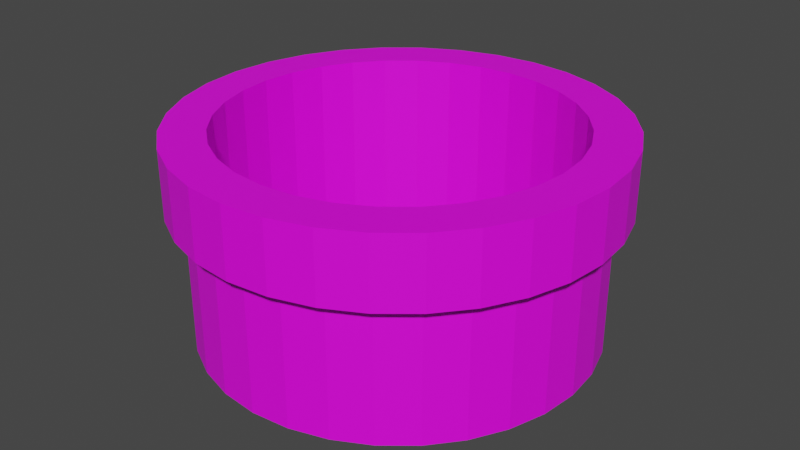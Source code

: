# Source: pipe_2.blend  (saved by Blender 2.92.15; exported with 4.5.12 LTS)
import bpy
from mathutils import Matrix  # noqa: F401  (used for matrix-valued properties, if any)

bpy.ops.wm.read_factory_settings(use_empty=True)
scene = bpy.context.scene
scene.name = 'Scene'

# ---- collections
col_collection = bpy.data.collections.new('Collection'); scene.collection.children.link(col_collection)

# ---- images (referenced by path relative to the original .blend; pixels are not part of the script)
import os
ASSET_DIR = os.environ.get("B2B_ASSET_DIR", "")  # directory of the original .blend (textures are referenced by path, not embedded)
HERE = os.path.dirname(os.path.abspath(__file__))  # packed textures are extracted next to this script under _unpacked/

def load_image(name, relpath, width, height, colorspace="sRGB"):
    """Load a texture the original file referenced (path relative to the .blend, or extracted next to this script)."""
    p = next((c for c in (os.path.join(HERE, relpath), os.path.join(ASSET_DIR, relpath)) if relpath and os.path.exists(c)), "")
    if p:
        img = bpy.data.images.load(p, check_existing=True)
        img.name = name
    else:  # same state as the original file: an image datablock whose file is absent (Cycles renders it pink)
        img = bpy.data.images.new(name, width, height)
        img.source = "FILE"
        img.filepath = "//" + (relpath or name)
    img.colorspace_settings.name = colorspace
    return img
img_base_pipe_material_base_color = load_image('Base Pipe Material Base Color', 'base_pipe_color.png', 1024, 1024, 'sRGB')
img_top_pipe_material_base_color = load_image('Top Pipe Material Base Color', 'top_pipe_color.png', 1024, 1024, 'sRGB')
img_hole_pipe_material_base_color = load_image('Hole Pipe Material Base Color', 'hole_pipe_color.png', 1024, 1024, 'sRGB')

# ---- materials (node trees are filled in below, after node groups)
mat_base_pipe_material = bpy.data.materials.new('Base Pipe Material')
mat_base_pipe_material.use_transparent_shadow = False
mat_top_pipe_material = bpy.data.materials.new('Top Pipe Material')
mat_top_pipe_material.use_transparent_shadow = False
mat_hole_pipe_material = bpy.data.materials.new('Hole Pipe Material')
mat_hole_pipe_material.use_transparent_shadow = False

# ---- material node trees
mat_base_pipe_material.use_nodes = True; mat_base_pipe_material.node_tree.nodes.clear()
_N = mat_base_pipe_material.node_tree.nodes; _L = mat_base_pipe_material.node_tree.links
n0 = _N.new('ShaderNodeBsdfPrincipled'); n0.name = 'Principled BSDF'; n0.location = (10, 300)
n0.distribution = 'GGX'
n0.subsurface_method = 'BURLEY'
n0.inputs[3].default_value = 1.45
n0.inputs[27].default_value = (0.0, 0.0, 0.0, 1.0)
n0.inputs[28].default_value = 1.0
n1 = _N.new('ShaderNodeOutputMaterial'); n1.name = 'Material Output'; n1.location = (300, 300)
n2 = _N.new('ShaderNodeTexImage'); n2.name = 'Image Texture'; n2.location = (-280, 275)
n2.image = img_base_pipe_material_base_color
_L.new(n0.outputs[0], n1.inputs[0])
_L.new(n2.outputs[0], n0.inputs[0])
n1.is_active_output = True
mat_top_pipe_material.use_nodes = True; mat_top_pipe_material.node_tree.nodes.clear()
_N = mat_top_pipe_material.node_tree.nodes; _L = mat_top_pipe_material.node_tree.links
n0 = _N.new('ShaderNodeBsdfPrincipled'); n0.name = 'Principled BSDF'; n0.location = (10, 300)
n0.distribution = 'GGX'
n0.subsurface_method = 'BURLEY'
n0.inputs[3].default_value = 1.45
n0.inputs[27].default_value = (0.0, 0.0, 0.0, 1.0)
n0.inputs[28].default_value = 1.0
n1 = _N.new('ShaderNodeOutputMaterial'); n1.name = 'Material Output'; n1.location = (300, 300)
n2 = _N.new('ShaderNodeTexImage'); n2.name = 'Image Texture'; n2.location = (-280, 275)
n2.image = img_top_pipe_material_base_color
_L.new(n0.outputs[0], n1.inputs[0])
_L.new(n2.outputs[0], n0.inputs[0])
n1.is_active_output = True
mat_hole_pipe_material.use_nodes = True; mat_hole_pipe_material.node_tree.nodes.clear()
_N = mat_hole_pipe_material.node_tree.nodes; _L = mat_hole_pipe_material.node_tree.links
n0 = _N.new('ShaderNodeBsdfPrincipled'); n0.name = 'Principled BSDF'; n0.location = (10, 300)
n0.distribution = 'GGX'
n0.subsurface_method = 'BURLEY'
n0.inputs[3].default_value = 1.45
n0.inputs[27].default_value = (0.0, 0.0, 0.0, 1.0)
n0.inputs[28].default_value = 1.0
n1 = _N.new('ShaderNodeOutputMaterial'); n1.name = 'Material Output'; n1.location = (300, 300)
n2 = _N.new('ShaderNodeTexImage'); n2.name = 'Image Texture'; n2.location = (-280, 275)
n2.image = img_hole_pipe_material_base_color
_L.new(n0.outputs[0], n1.inputs[0])
_L.new(n2.outputs[0], n0.inputs[0])
n1.is_active_output = True

# ---- world
world_world = bpy.data.worlds.new('World'); scene.world = world_world
world_world.use_nodes = True; world_world.node_tree.nodes.clear()
_N = world_world.node_tree.nodes; _L = world_world.node_tree.links
n0 = _N.new('ShaderNodeOutputWorld'); n0.name = 'World Output'; n0.location = (300, 300)
n1 = _N.new('ShaderNodeBackground'); n1.name = 'Background'; n1.location = (10, 300)
n1.inputs[0].default_value = (0.05088, 0.05088, 0.05088, 1.0)
_L.new(n1.outputs[0], n0.inputs[0])
n0.is_active_output = True
world_world.color = (0.05088, 0.05088, 0.05088)
world_world.use_sun_shadow = False
world_world.sun_shadow_jitter_overblur = 0.0

# ---- meshes
me_base_pipe = bpy.data.meshes.new('Base Pipe')
me_base_pipe.from_pydata([(0.0, 1.0, 0.0), (0.0, 1.0, 1.0), (0.1951, 0.9808, 0.0), (0.1951, 0.9808, 1.0), (0.3827, 0.9239, 0.0), (0.3827, 0.9239, 1.0), (0.5556, 0.8315, 0.0), (0.5556, 0.8315, 1.0), (0.7071, 0.7071, 0.0), (0.7071, 0.7071, 1.0), (0.8315, 0.5556, 0.0), (0.8315, 0.5556, 1.0), (0.9239, 0.3827, 0.0), (0.9239, 0.3827, 1.0), (0.9808, 0.1951, 0.0), (0.9808, 0.1951, 1.0), (1.0, 7.55e-08, 0.0), (1.0, 7.55e-08, 1.0), (0.9808, -0.1951, 0.0), (0.9808, -0.1951, 1.0), (0.9239, -0.3827, 0.0), (0.9239, -0.3827, 1.0), (0.8315, -0.5556, 0.0), (0.8315, -0.5556, 1.0), (0.7071, -0.7071, 0.0), (0.7071, -0.7071, 1.0), (0.5556, -0.8315, 0.0), (0.5556, -0.8315, 1.0), (0.3827, -0.9239, 0.0), (0.3827, -0.9239, 1.0), (0.1951, -0.9808, 0.0), (0.1951, -0.9808, 1.0), (-3.258e-07, -1.0, 0.0), (-3.258e-07, -1.0, 1.0), (-0.1951, -0.9808, 0.0), (-0.1951, -0.9808, 1.0), (-0.3827, -0.9239, 0.0), (-0.3827, -0.9239, 1.0), (-0.5556, -0.8315, 0.0), (-0.5556, -0.8315, 1.0), (-0.7071, -0.7071, 0.0), (-0.7071, -0.7071, 1.0), (-0.8315, -0.5556, 0.0), (-0.8315, -0.5556, 1.0), (-0.9239, -0.3827, 0.0), (-0.9239, -0.3827, 1.0), (-0.9808, -0.1951, 0.0), (-0.9808, -0.1951, 1.0), (-1.0, 9.656e-07, 0.0), (-1.0, 9.656e-07, 1.0), (-0.9808, 0.1951, 0.0), (-0.9808, 0.1951, 1.0), (-0.9239, 0.3827, 0.0), (-0.9239, 0.3827, 1.0), (-0.8315, 0.5556, 0.0), (-0.8315, 0.5556, 1.0), (-0.7071, 0.7071, 0.0), (-0.7071, 0.7071, 1.0), (-0.5556, 0.8315, 0.0), (-0.5556, 0.8315, 1.0), (-0.3827, 0.9239, 0.0), (-0.3827, 0.9239, 1.0), (-0.1951, 0.9808, 0.0), (-0.1951, 0.9808, 1.0), (0.0, 1.087, 1.0), (0.0, 1.087, 1.5), (0.2121, 1.066, 1.0), (0.2121, 1.066, 1.5), (0.416, 1.004, 1.0), (0.416, 1.004, 1.5), (0.6039, 0.9038, 1.0), (0.6039, 0.9038, 1.5), (0.7686, 0.7686, 1.0), (0.7686, 0.7686, 1.5), (0.9038, 0.6039, 1.0), (0.9038, 0.6039, 1.5), (1.004, 0.416, 1.0), (1.004, 0.416, 1.5), (1.066, 0.2121, 1.0), (1.066, 0.2121, 1.5), (1.087, 8.206e-08, 1.0), (1.087, 8.206e-08, 1.5), (1.066, -0.2121, 1.0), (1.066, -0.2121, 1.5), (1.004, -0.416, 1.0), (1.004, -0.416, 1.5), (0.9038, -0.6039, 1.0), (0.9038, -0.6039, 1.5), (0.7686, -0.7686, 1.0), (0.7686, -0.7686, 1.5), (0.6039, -0.9038, 1.0), (0.6039, -0.9038, 1.5), (0.416, -1.004, 1.0), (0.416, -1.004, 1.5), (0.2121, -1.066, 1.0), (0.2121, -1.066, 1.5), (-3.542e-07, -1.087, 1.0), (-3.542e-07, -1.087, 1.5), (-0.2121, -1.066, 1.0), (-0.2121, -1.066, 1.5), (-0.416, -1.004, 1.0), (-0.416, -1.004, 1.5), (-0.6039, -0.9038, 1.0), (-0.6039, -0.9038, 1.5), (-0.7686, -0.7686, 1.0), (-0.7686, -0.7686, 1.5), (-0.9038, -0.6039, 1.0), (-0.9038, -0.6039, 1.5), (-1.004, -0.416, 1.0), (-1.004, -0.416, 1.5), (-1.066, -0.2121, 1.0), (-1.066, -0.2121, 1.5), (-1.087, 1.05e-06, 1.0), (-1.087, 1.05e-06, 1.5), (-1.066, 0.2121, 1.0), (-1.066, 0.2121, 1.5), (-1.004, 0.416, 1.0), (-1.004, 0.416, 1.5), (-0.9038, 0.6039, 1.0), (-0.9038, 0.6039, 1.5), (-0.7686, 0.7686, 1.0), (-0.7686, 0.7686, 1.5), (-0.6039, 0.9038, 1.0), (-0.6039, 0.9038, 1.5), (-0.416, 1.004, 1.0), (-0.416, 1.004, 1.5), (-0.2121, 1.066, 1.0), (-0.2121, 1.066, 1.5), (0.4831, -0.723, 0.0), (0.4831, -0.723, 1.0), (0.4831, -0.723, 1.0), (0.4831, -0.723, 1.5), (0.0, 0.8696, 0.0), (0.3328, 0.8034, 0.0), (0.1696, 0.8529, 0.0), (0.6149, 0.6149, 0.0), (0.8034, 0.3328, 0.0), (0.3328, 0.8034, 1.0), (0.723, 0.4831, 0.0), (0.1696, 0.8529, 1.0), (0.6149, 0.6149, 1.0), (0.4831, 0.723, 1.0), (0.723, 0.4831, 1.0), (0.3328, -0.8034, 0.0), (0.3328, -0.8034, 1.0), (0.4831, 0.723, 0.0), (0.3328, -0.8034, 1.0), (0.3328, -0.8034, 1.5), (0.6149, -0.6149, 1.0), (0.6149, -0.6149, 0.0), (0.8034, -0.3328, 0.0), (0.8034, -0.3328, 1.0), (0.8696, 6.565e-08, 0.0), (0.8529, -0.1696, 0.0), (0.8529, -0.1696, 1.0), (0.723, -0.4831, 0.0), (0.723, -0.4831, 1.0), (-0.723, 0.4831, 1.0), (-0.4831, 0.723, 1.0), (-0.6149, 0.6149, 1.0), (-0.1696, 0.8529, 1.0), (0.1696, 0.8529, 1.0), (0.0, 0.8696, 1.0), (-0.8034, -0.3328, 0.0), (-0.6149, -0.6149, 0.0), (-0.3328, 0.8034, 1.0), (-0.723, -0.4831, 0.0), (-0.723, -0.4831, 1.0), (-0.6149, -0.6149, 1.0), (-0.3328, -0.8034, 0.0), (-2.833e-07, -0.8696, 0.0), (-0.1696, -0.8529, 0.0), (-0.3328, -0.8034, 1.0), (-0.1696, -0.8529, 1.0), (-0.4831, -0.723, 0.0), (0.1696, -0.8529, 0.0), (-0.4831, -0.723, 1.0), (0.1696, -0.8529, 1.0), (0.1696, -0.8529, 1.0), (0.1696, -0.8529, 1.5), (-0.8696, 8.397e-07, 0.0), (-0.8034, 0.3328, 0.0), (-0.8529, 0.1696, 0.0), (-0.8529, 0.1696, 1.0), (-0.6149, 0.6149, 0.0), (-0.3328, 0.8034, 0.0), (-0.4831, 0.723, 0.0), (-0.8034, 0.3328, 1.0), (-0.723, 0.4831, 1.0), (-0.4831, 0.723, 1.0), (-0.723, 0.4831, 0.0), (-0.6149, 0.6149, 1.0), (-0.8696, 8.397e-07, 1.0), (-0.8529, 0.1696, 1.0), (-0.8529, -0.1696, 1.0), (-0.723, -0.4831, 1.0), (-0.4831, -0.723, 1.0), (-0.6149, -0.6149, 1.0), (-0.8034, -0.3328, 1.0), (0.8529, 0.1696, 0.0), (-0.1696, -0.8529, 1.0), (-2.833e-07, -0.8696, 1.0), (0.723, -0.4831, 1.0), (0.6149, -0.6149, 1.0), (-2.833e-07, -0.8696, 1.0), (-2.833e-07, -0.8696, 1.5), (0.0, 0.8696, 1.0), (0.8034, 0.3328, 1.0), (0.8696, 6.565e-08, 1.0), (0.8529, 0.1696, 1.0), (-0.8529, -0.1696, 0.0), (0.4831, 0.723, 1.0), (0.723, 0.4831, 1.0), (0.6149, 0.6149, 1.0), (-0.1696, 0.8529, 0.0), (0.8696, 6.565e-08, 1.0), (0.8529, -0.1696, 1.0), (0.8529, 0.1696, 1.0), (0.8034, 0.3328, 1.0), (-0.8034, 0.3328, 1.0), (-0.4831, 0.723, 1.5), (-0.6149, 0.6149, 1.5), (-0.3328, 0.8034, 1.5), (0.0, 0.8696, 1.5), (-0.1696, 0.8529, 1.5), (-0.8529, -0.1696, 1.0), (-0.8696, 8.397e-07, 1.0), (-0.1696, -0.8529, 1.5), (-0.8034, -0.3328, 1.0), (-0.1696, 0.8529, 1.0), (-0.3328, 0.8034, 1.0), (-0.8696, 8.397e-07, 1.5), (-0.8529, -0.1696, 1.5), (-0.3328, -0.8034, 1.0), (0.3328, 0.8034, 1.0), (0.8034, -0.3328, 1.0), (-0.723, -0.4831, 1.5), (-0.6149, -0.6149, 1.5), (-0.8034, -0.3328, 1.5), (-0.3328, -0.8034, 1.5), (0.6149, -0.6149, 1.5), (0.1696, 0.8529, 1.5), (0.723, 0.4831, 1.5), (0.6149, 0.6149, 1.5), (0.8696, 6.565e-08, 1.5), (0.8529, 0.1696, 1.5), (0.8034, 0.3328, 1.5), (-0.4831, -0.723, 1.5), (-0.8529, 0.1696, 1.5), (-0.723, 0.4831, 1.5), (-0.8034, 0.3328, 1.5), (0.3328, 0.8034, 1.5), (0.723, -0.4831, 1.5), (0.8034, -0.3328, 1.5), (0.8529, -0.1696, 1.5), (0.4831, 0.723, 1.5)], [], [(0, 1, 3, 2), (2, 3, 5, 4), (4, 5, 7, 6), (6, 7, 9, 8), (8, 9, 11, 10), (10, 11, 13, 12), (12, 13, 15, 14), (14, 15, 17, 16), (16, 17, 19, 18), (18, 19, 21, 20), (20, 21, 23, 22), (22, 23, 25, 24), (24, 25, 27, 26), (26, 27, 29, 28), (28, 29, 31, 30), (30, 31, 33, 32), (32, 33, 35, 34), (34, 35, 37, 36), (36, 37, 39, 38), (38, 39, 41, 40), (40, 41, 43, 42), (42, 43, 45, 44), (44, 45, 47, 46), (46, 47, 49, 48), (48, 49, 51, 50), (50, 51, 53, 52), (52, 53, 55, 54), (54, 55, 57, 56), (56, 57, 59, 58), (58, 59, 61, 60), (60, 61, 63, 62), (62, 63, 1, 0), (64, 65, 67, 66), (66, 67, 69, 68), (68, 69, 71, 70), (70, 71, 73, 72), (72, 73, 75, 74), (74, 75, 77, 76), (76, 77, 79, 78), (78, 79, 81, 80), (80, 81, 83, 82), (82, 83, 85, 84), (84, 85, 87, 86), (86, 87, 89, 88), (88, 89, 91, 90), (90, 91, 93, 92), (92, 93, 95, 94), (94, 95, 97, 96), (96, 97, 99, 98), (98, 99, 101, 100), (100, 101, 103, 102), (102, 103, 105, 104), (104, 105, 107, 106), (106, 107, 109, 108), (108, 109, 111, 110), (110, 111, 113, 112), (112, 113, 115, 114), (114, 115, 117, 116), (116, 117, 119, 118), (118, 119, 121, 120), (120, 121, 123, 122), (122, 123, 125, 124), (124, 125, 127, 126), (126, 127, 65, 64), (61, 59, 57, 55, 53, 51, 49, 47, 45, 43, 41, 39, 37, 35, 33, 31, 29, 27, 25, 23, 21, 235, 202, 203, 129, 144, 177, 201, 200, 233, 196, 197, 195, 198, 194, 192, 193, 219, 157, 159, 158, 165), (235, 21, 19, 17, 15, 13, 11, 9, 7, 5, 3, 1, 63, 61, 165, 160, 162, 161, 234, 211, 213, 212, 218, 217, 215, 216), (210, 46, 48, 50, 52, 54, 56, 58, 60, 62, 214, 185, 186, 184, 190, 181, 182, 180), (62, 0, 2, 4, 6, 8, 10, 12, 14, 16, 18, 20, 22, 24, 26, 28, 30, 32, 34, 36, 38, 40, 42, 44, 46, 210, 163, 166, 164, 174, 169, 171, 170, 175, 143, 128, 149, 155, 150, 153, 152, 199, 136, 138, 135, 145, 133, 134, 132, 214), (93, 91, 89, 87, 85, 83, 81, 79, 77, 75, 73, 71, 69, 67, 65, 127, 125, 123, 121, 119, 117, 250, 249, 221, 220, 222, 224, 223, 241, 251, 255, 243, 242, 246, 245, 244, 254, 253, 252, 240, 131, 147), (117, 115, 113, 111, 109, 107, 105, 103, 101, 99, 97, 95, 93, 147, 179, 205, 227, 239, 247, 237, 236, 238, 232, 231, 248, 250), (176, 102, 104, 106, 108, 110, 112, 114, 116, 118, 120, 122, 124, 126, 64, 66, 68, 70, 72, 74, 76, 78, 80, 82, 84, 86, 88, 90, 92, 94, 178, 146, 130, 148, 156, 151, 154, 208, 209, 207, 142, 140, 141, 137, 139, 206, 229, 230, 189, 191, 188, 187, 183, 226, 225, 228, 167, 168), (94, 96, 98, 100, 102, 176, 172, 173, 204, 178), (162, 132, 134, 161), (223, 206, 139, 241), (161, 134, 133, 234), (241, 139, 137, 251), (234, 133, 145, 211), (251, 137, 141, 255), (211, 145, 135, 213), (255, 141, 140, 243), (135, 138, 212, 213), (140, 142, 242, 243), (138, 136, 218, 212), (142, 207, 246, 242), (136, 199, 217, 218), (207, 209, 245, 246), (199, 152, 215, 217), (209, 208, 244, 245), (153, 216, 215, 152), (208, 154, 254, 244), (153, 150, 235, 216), (154, 151, 253, 254), (150, 155, 202, 235), (151, 156, 252, 253), (155, 149, 203, 202), (156, 148, 240, 252), (149, 128, 129, 203), (148, 130, 131, 240), (131, 130, 146, 147), (144, 129, 128, 143), (147, 146, 178, 179), (175, 177, 144, 143), (177, 175, 170, 201), (179, 178, 204, 205), (171, 200, 201, 170), (204, 173, 227, 205), (171, 169, 233, 200), (173, 172, 239, 227), (172, 176, 247, 239), (169, 174, 196, 233), (174, 164, 197, 196), (176, 168, 237, 247), (197, 164, 166, 195), (237, 168, 167, 236), (195, 166, 163, 198), (236, 167, 228, 238), (198, 163, 210, 194), (238, 228, 225, 232), (232, 225, 226, 231), (194, 210, 180, 192), (192, 180, 182, 193), (231, 226, 183, 248), (193, 182, 181, 219), (248, 183, 187, 250), (250, 187, 188, 249), (190, 157, 219, 181), (249, 188, 191, 221), (184, 159, 157, 190), (221, 191, 189, 220), (186, 158, 159, 184), (185, 165, 158, 186), (230, 222, 220, 189), (214, 160, 165, 185), (229, 224, 222, 230), (224, 229, 206, 223), (160, 214, 132, 162)])
me_base_pipe.polygons.foreach_set('material_index', [0, 0, 0, 0, 0, 0, 0, 0, 0, 0, 0, 0, 0, 0, 0, 0, 0, 0, 0, 0, 0, 0, 0, 0, 0, 0, 0, 0, 0, 0, 0, 0, 1, 1, 1, 1, 1, 1, 1, 1, 1, 1, 1, 1, 1, 1, 1, 1, 1, 1, 1, 1, 1, 1, 1, 1, 1, 1, 1, 1, 1, 1, 1, 1, 0, 0, 0, 0, 1, 1, 1, 1, 2, 2, 2, 2, 2, 2, 2, 2, 2, 2, 2, 2, 2, 2, 2, 2, 2, 2, 2, 2, 2, 2, 2, 2, 2, 2, 2, 2, 2, 2, 2, 2, 2, 2, 2, 2, 2, 2, 2, 2, 2, 2, 2, 2, 2, 2, 2, 2, 2, 2, 2, 2, 2, 2, 2, 2, 2, 2, 2, 2, 2, 2, 2, 2])
_uv = me_base_pipe.uv_layers.new(name='UVMap')
_uv.uv.foreach_set('vector', [1.0, 0.5, 1.0, 1.0, 0.9688, 1.0, 0.9688, 0.5, 0.9688, 0.5, 0.9688, 1.0, 0.9375, 1.0, 0.9375, 0.5, 0.9375, 0.5, 0.9375, 1.0, 0.9062, 1.0, 0.9062, 0.5, 0.9062, 0.5, 0.9062, 1.0, 0.875, 1.0, 0.875, 0.5, 0.875, 0.5, 0.875, 1.0, 0.8438, 1.0, 0.8438, 0.5, 0.8438, 0.5, 0.8438, 1.0, 0.8125, 1.0, 0.8125, 0.5, 0.8125, 0.5, 0.8125, 1.0, 0.7812, 1.0, 0.7812, 0.5, 0.7812, 0.5, 0.7812, 1.0, 0.75, 1.0, 0.75, 0.5, 0.75, 0.5, 0.75, 1.0, 0.7188, 1.0, 0.7188, 0.5, 0.7188, 0.5, 0.7188, 1.0, 0.6875, 1.0, 0.6875, 0.5, 0.6875, 0.5, 0.6875, 1.0, 0.6562, 1.0, 0.6562, 0.5, 0.6562, 0.5, 0.6562, 1.0, 0.625, 1.0, 0.625, 0.5, 0.625, 0.5, 0.625, 1.0, 0.5938, 1.0, 0.5938, 0.5, 0.5938, 0.5, 0.5938, 1.0, 0.5625, 1.0, 0.5625, 0.5, 0.5625, 0.5, 0.5625, 1.0, 0.5312, 1.0, 0.5312, 0.5, 0.5312, 0.5, 0.5312, 1.0, 0.5, 1.0, 0.5, 0.5, 0.5, 0.5, 0.5, 1.0, 0.4688, 1.0, 0.4688, 0.5, 0.4688, 0.5, 0.4688, 1.0, 0.4375, 1.0, 0.4375, 0.5, 0.4375, 0.5, 0.4375, 1.0, 0.4062, 1.0, 0.4062, 0.5, 0.4062, 0.5, 0.4062, 1.0, 0.375, 1.0, 0.375, 0.5, 0.375, 0.5, 0.375, 1.0, 0.3438, 1.0, 0.3438, 0.5, 0.3438, 0.5, 0.3438, 1.0, 0.3125, 1.0, 0.3125, 0.5, 0.3125, 0.5, 0.3125, 1.0, 0.2812, 1.0, 0.2812, 0.5, 0.2812, 0.5, 0.2812, 1.0, 0.25, 1.0, 0.25, 0.5, 0.25, 0.5, 0.25, 1.0, 0.2188, 1.0, 0.2188, 0.5, 0.2188, 0.5, 0.2188, 1.0, 0.1875, 1.0, 0.1875, 0.5, 0.1875, 0.5, 0.1875, 1.0, 0.1562, 1.0, 0.1562, 0.5, 0.1562, 0.5, 0.1562, 1.0, 0.125, 1.0, 0.125, 0.5, 0.125, 0.5, 0.125, 1.0, 0.09375, 1.0, 0.09375, 0.5, 0.09375, 0.5, 0.09375, 1.0, 0.0625, 1.0, 0.0625, 0.5, 0.0625, 0.5, 0.0625, 1.0, 0.03125, 1.0, 0.03125, 0.5, 0.03125, 0.5, 0.03125, 1.0, 0.0, 1.0, 0.0, 0.5, 1.0, 0.5, 1.0, 1.0, 0.9688, 1.0, 0.9688, 0.5, 0.9688, 0.5, 0.9688, 1.0, 0.9375, 1.0, 0.9375, 0.5, 0.9375, 0.5, 0.9375, 1.0, 0.9062, 1.0, 0.9062, 0.5, 0.9062, 0.5, 0.9062, 1.0, 0.875, 1.0, 0.875, 0.5, 0.875, 0.5, 0.875, 1.0, 0.8438, 1.0, 0.8438, 0.5, 0.8438, 0.5, 0.8438, 1.0, 0.8125, 1.0, 0.8125, 0.5, 0.8125, 0.5, 0.8125, 1.0, 0.7812, 1.0, 0.7812, 0.5, 0.7812, 0.5, 0.7812, 1.0, 0.75, 1.0, 0.75, 0.5, 0.75, 0.5, 0.75, 1.0, 0.7188, 1.0, 0.7188, 0.5, 0.7188, 0.5, 0.7188, 1.0, 0.6875, 1.0, 0.6875, 0.5, 0.6875, 0.5, 0.6875, 1.0, 0.6562, 1.0, 0.6562, 0.5, 0.6562, 0.5, 0.6562, 1.0, 0.625, 1.0, 0.625, 0.5, 0.625, 0.5, 0.625, 1.0, 0.5938, 1.0, 0.5938, 0.5, 0.5938, 0.5, 0.5938, 1.0, 0.5625, 1.0, 0.5625, 0.5, 0.5625, 0.5, 0.5625, 1.0, 0.5312, 1.0, 0.5312, 0.5, 0.5312, 0.5, 0.5312, 1.0, 0.5, 1.0, 0.5, 0.5, 0.5, 0.5, 0.5, 1.0, 0.4688, 1.0, 0.4688, 0.5, 0.4688, 0.5, 0.4688, 1.0, 0.4375, 1.0, 0.4375, 0.5, 0.4375, 0.5, 0.4375, 1.0, 0.4062, 1.0, 0.4062, 0.5, 0.4062, 0.5, 0.4062, 1.0, 0.375, 1.0, 0.375, 0.5, 0.375, 0.5, 0.375, 1.0, 0.3438, 1.0, 0.3438, 0.5, 0.3438, 0.5, 0.3438, 1.0, 0.3125, 1.0, 0.3125, 0.5, 0.3125, 0.5, 0.3125, 1.0, 0.2812, 1.0, 0.2812, 0.5, 0.2812, 0.5, 0.2812, 1.0, 0.25, 1.0, 0.25, 0.5, 0.25, 0.5, 0.25, 1.0, 0.2188, 1.0, 0.2188, 0.5, 0.2188, 0.5, 0.2188, 1.0, 0.1875, 1.0, 0.1875, 0.5, 0.1875, 0.5, 0.1875, 1.0, 0.1562, 1.0, 0.1562, 0.5, 0.1562, 0.5, 0.1562, 1.0, 0.125, 1.0, 0.125, 0.5, 0.125, 0.5, 0.125, 1.0, 0.09375, 1.0, 0.09375, 0.5, 0.09375, 0.5, 0.09375, 1.0, 0.0625, 1.0, 0.0625, 0.5, 0.0625, 0.5, 0.0625, 1.0, 0.03125, 1.0, 0.03125, 0.5, 0.03125, 0.5, 0.03125, 1.0, 0.0, 1.0, 0.0, 0.5, 0.1582, 0.4717, 0.1167, 0.4496, 0.08029, 0.4197, 0.05045, 0.3833, 0.02827, 0.3418, 0.01461, 0.2968, 0.01, 0.25, 0.01461, 0.2032, 0.02827, 0.1582, 0.05045, 0.1167, 0.08029, 0.08029, 0.1167, 0.05045, 0.1582, 0.02827, 0.2032, 0.01461, 0.25, 0.01, 0.2968, 0.01461, 0.3418, 0.02827, 0.3833, 0.05045, 0.4197, 0.08029, 0.4496, 0.1167, 0.4717, 0.1582, 0.4428, 0.1701, 0.4235, 0.1341, 0.3976, 0.1024, 0.3659, 0.07648, 0.3299, 0.05719, 0.2907, 0.04531, 0.25, 0.0413, 0.2093, 0.04531, 0.1701, 0.05719, 0.1341, 0.07648, 0.1024, 0.1024, 0.07648, 0.1341, 0.05719, 0.1701, 0.04531, 0.2093, 0.0413, 0.25, 0.04531, 0.2907, 0.05719, 0.3299, 0.07648, 0.3659, 0.1024, 0.3976, 0.1341, 0.4235, 0.1701, 0.4428, 0.4428, 0.1701, 0.4717, 0.1582, 0.4854, 0.2032, 0.49, 0.25, 0.4854, 0.2968, 0.4717, 0.3418, 0.4496, 0.3833, 0.4197, 0.4197, 0.3833, 0.4496, 0.3418, 0.4717, 0.2968, 0.4854, 0.25, 0.49, 0.2032, 0.4854, 0.1582, 0.4717, 0.1701, 0.4428, 0.2093, 0.4547, 0.25, 0.4587, 0.2907, 0.4547, 0.3299, 0.4428, 0.3659, 0.4235, 0.3976, 0.3976, 0.4235, 0.3659, 0.4428, 0.3299, 0.4547, 0.2907, 0.4587, 0.25, 0.4547, 0.2093, 0.5453, 0.2093, 0.5146, 0.2032, 0.51, 0.25, 0.5146, 0.2968, 0.5283, 0.3418, 0.5504, 0.3833, 0.5803, 0.4197, 0.6167, 0.4496, 0.6582, 0.4717, 0.7032, 0.4854, 0.7093, 0.4547, 0.6701, 0.4428, 0.6341, 0.4235, 0.6024, 0.3976, 0.5765, 0.3659, 0.5572, 0.3299, 0.5453, 0.2907, 0.5413, 0.25, 0.7032, 0.4854, 0.75, 0.49, 0.7968, 0.4854, 0.8418, 0.4717, 0.8833, 0.4496, 0.9197, 0.4197, 0.9496, 0.3833, 0.9717, 0.3418, 0.9854, 0.2968, 0.99, 0.25, 0.9854, 0.2032, 0.9717, 0.1582, 0.9496, 0.1167, 0.9197, 0.08029, 0.8833, 0.05045, 0.8418, 0.02827, 0.7968, 0.01461, 0.75, 0.01, 0.7032, 0.01461, 0.6582, 0.02827, 0.6167, 0.05045, 0.5803, 0.08029, 0.5504, 0.1167, 0.5283, 0.1582, 0.5146, 0.2032, 0.5453, 0.2093, 0.5572, 0.1701, 0.5765, 0.1341, 0.6024, 0.1024, 0.6341, 0.07648, 0.6701, 0.05719, 0.7093, 0.04531, 0.75, 0.0413, 0.7907, 0.04531, 0.8299, 0.05719, 0.8659, 0.07648, 0.8976, 0.1024, 0.9235, 0.1341, 0.9428, 0.1701, 0.9547, 0.2093, 0.9587, 0.25, 0.9547, 0.2907, 0.9428, 0.3299, 0.9235, 0.3659, 0.8976, 0.3976, 0.8659, 0.4235, 0.8299, 0.4428, 0.7907, 0.4547, 0.75, 0.4587, 0.7093, 0.4547, 0.3418, 0.02827, 0.3833, 0.05045, 0.4197, 0.08029, 0.4496, 0.1167, 0.4717, 0.1582, 0.4854, 0.2032, 0.49, 0.25, 0.4854, 0.2968, 0.4717, 0.3418, 0.4496, 0.3833, 0.4197, 0.4197, 0.3833, 0.4496, 0.3418, 0.4717, 0.2968, 0.4854, 0.25, 0.49, 0.2032, 0.4854, 0.1582, 0.4717, 0.1167, 0.4496, 0.08029, 0.4197, 0.05045, 0.3833, 0.02827, 0.3418, 0.07262, 0.3235, 0.09036, 0.3567, 0.1142, 0.3858, 0.1433, 0.4096, 0.1765, 0.4274, 0.2125, 0.4383, 0.25, 0.442, 0.2875, 0.4383, 0.3235, 0.4274, 0.3567, 0.4096, 0.3858, 0.3858, 0.4096, 0.3567, 0.4274, 0.3235, 0.4383, 0.2875, 0.442, 0.25, 0.4383, 0.2125, 0.4274, 0.1765, 0.4096, 0.1433, 0.3858, 0.1142, 0.3567, 0.09036, 0.3235, 0.07262, 0.02827, 0.3418, 0.01461, 0.2968, 0.01, 0.25, 0.01461, 0.2032, 0.02827, 0.1582, 0.05045, 0.1167, 0.08029, 0.08029, 0.1167, 0.05045, 0.1582, 0.02827, 0.2032, 0.01461, 0.25, 0.01, 0.2968, 0.01461, 0.3418, 0.02827, 0.3235, 0.07262, 0.2875, 0.06169, 0.25, 0.058, 0.2125, 0.06169, 0.1765, 0.07262, 0.1433, 0.09036, 0.1142, 0.1142, 0.09036, 0.1433, 0.07262, 0.1765, 0.06169, 0.2125, 0.058, 0.25, 0.06169, 0.2875, 0.07262, 0.3235, 0.6433, 0.09036, 0.6167, 0.05045, 0.5803, 0.08029, 0.5504, 0.1167, 0.5283, 0.1582, 0.5146, 0.2032, 0.51, 0.25, 0.5146, 0.2968, 0.5283, 0.3418, 0.5504, 0.3833, 0.5803, 0.4197, 0.6167, 0.4496, 0.6582, 0.4717, 0.7032, 0.4854, 0.75, 0.49, 0.7968, 0.4854, 0.8418, 0.4717, 0.8833, 0.4496, 0.9197, 0.4197, 0.9496, 0.3833, 0.9717, 0.3418, 0.9854, 0.2968, 0.99, 0.25, 0.9854, 0.2032, 0.9717, 0.1582, 0.9496, 0.1167, 0.9197, 0.08029, 0.8833, 0.05045, 0.8418, 0.02827, 0.7968, 0.01461, 0.7875, 0.06169, 0.8235, 0.07262, 0.8567, 0.09036, 0.8858, 0.1142, 0.9096, 0.1433, 0.9274, 0.1765, 0.9383, 0.2125, 0.942, 0.25, 0.9383, 0.2875, 0.9274, 0.3235, 0.9096, 0.3567, 0.8858, 0.3858, 0.8567, 0.4096, 0.8235, 0.4274, 0.7875, 0.4383, 0.75, 0.442, 0.7125, 0.4383, 0.6765, 0.4274, 0.6433, 0.4096, 0.6142, 0.3858, 0.5904, 0.3567, 0.5726, 0.3235, 0.5617, 0.2875, 0.558, 0.25, 0.5617, 0.2125, 0.5726, 0.1765, 0.5904, 0.1433, 0.6142, 0.1142, 0.7968, 0.01461, 0.75, 0.01, 0.7032, 0.01461, 0.6582, 0.02827, 0.6167, 0.05045, 0.6433, 0.09036, 0.6765, 0.07262, 0.7125, 0.06169, 0.75, 0.058, 0.7875, 0.06169, 1.0, 0.85, 1.0, 0.5833, 0.9688, 0.5833, 0.9688, 0.85, 1.0, 0.9167, 1.0, 0.85, 0.9688, 0.85, 0.9688, 0.9167, 0.9688, 0.85, 0.9688, 0.5833, 0.9375, 0.5833, 0.9375, 0.85, 0.9688, 0.9167, 0.9688, 0.85, 0.9375, 0.85, 0.9375, 0.9167, 0.9375, 0.85, 0.9375, 0.5833, 0.9062, 0.5833, 0.9062, 0.85, 0.9375, 0.9167, 0.9375, 0.85, 0.9062, 0.85, 0.9062, 0.9167, 0.9062, 0.85, 0.9062, 0.5833, 0.875, 0.5833, 0.875, 0.85, 0.9062, 0.9167, 0.9062, 0.85, 0.875, 0.85, 0.875, 0.9167, 0.875, 0.5833, 0.8438, 0.5833, 0.8438, 0.85, 0.875, 0.85, 0.875, 0.85, 0.8438, 0.85, 0.8438, 0.9167, 0.875, 0.9167, 0.8438, 0.5833, 0.8125, 0.5833, 0.8125, 0.85, 0.8438, 0.85, 0.8438, 0.85, 0.8125, 0.85, 0.8125, 0.9167, 0.8438, 0.9167, 0.8125, 0.5833, 0.7812, 0.5833, 0.7812, 0.85, 0.8125, 0.85, 0.8125, 0.85, 0.7812, 0.85, 0.7812, 0.9167, 0.8125, 0.9167, 0.7812, 0.5833, 0.75, 0.5833, 0.75, 0.85, 0.7812, 0.85, 0.7812, 0.85, 0.75, 0.85, 0.75, 0.9167, 0.7812, 0.9167, 0.7188, 0.5833, 0.7188, 0.85, 0.75, 0.85, 0.75, 0.5833, 0.75, 0.85, 0.7188, 0.85, 0.7188, 0.9167, 0.75, 0.9167, 0.7188, 0.5833, 0.6875, 0.5833, 0.6875, 0.85, 0.7188, 0.85, 0.7188, 0.85, 0.6875, 0.85, 0.6875, 0.9167, 0.7188, 0.9167, 0.6875, 0.5833, 0.6562, 0.5833, 0.6562, 0.85, 0.6875, 0.85, 0.6875, 0.85, 0.6562, 0.85, 0.6562, 0.9167, 0.6875, 0.9167, 0.6562, 0.5833, 0.625, 0.5833, 0.625, 0.85, 0.6562, 0.85, 0.6562, 0.85, 0.625, 0.85, 0.625, 0.9167, 0.6562, 0.9167, 0.625, 0.5833, 0.5938, 0.5833, 0.5938, 0.85, 0.625, 0.85, 0.625, 0.85, 0.5938, 0.85, 0.5938, 0.9167, 0.625, 0.9167, 0.5938, 0.9167, 0.5938, 0.85, 0.5625, 0.85, 0.5625, 0.9167, 0.5625, 0.85, 0.5938, 0.85, 0.5938, 0.5833, 0.5625, 0.5833, 0.5625, 0.9167, 0.5625, 0.85, 0.5312, 0.85, 0.5312, 0.9167, 0.5312, 0.5833, 0.5312, 0.85, 0.5625, 0.85, 0.5625, 0.5833, 0.5312, 0.85, 0.5312, 0.5833, 0.5, 0.5833, 0.5, 0.85, 0.5312, 0.9167, 0.5312, 0.85, 0.5, 0.85, 0.5, 0.9167, 0.4688, 0.5833, 0.4688, 0.85, 0.5, 0.85, 0.5, 0.5833, 0.5, 0.85, 0.4688, 0.85, 0.4688, 0.9167, 0.5, 0.9167, 0.4688, 0.5833, 0.4375, 0.5833, 0.4375, 0.85, 0.4688, 0.85, 0.4688, 0.85, 0.4375, 0.85, 0.4375, 0.9167, 0.4688, 0.9167, 0.4375, 0.85, 0.4062, 0.85, 0.4062, 0.9167, 0.4375, 0.9167, 0.4375, 0.5833, 0.4062, 0.5833, 0.4063, 0.85, 0.4375, 0.85, 0.4062, 0.5833, 0.375, 0.5833, 0.375, 0.85, 0.4062, 0.85, 0.4062, 0.85, 0.375, 0.85, 0.375, 0.9167, 0.4062, 0.9167, 0.375, 0.85, 0.375, 0.5833, 0.3438, 0.5833, 0.3438, 0.85, 0.375, 0.9167, 0.375, 0.85, 0.3438, 0.85, 0.3437, 0.9167, 0.3438, 0.85, 0.3437, 0.5833, 0.3125, 0.5833, 0.3125, 0.85, 0.3438, 0.9167, 0.3438, 0.85, 0.3125, 0.85, 0.3125, 0.9167, 0.3125, 0.85, 0.3125, 0.5833, 0.2812, 0.5833, 0.2812, 0.85, 0.3125, 0.9167, 0.3125, 0.85, 0.2812, 0.85, 0.2812, 0.9167, 0.2812, 0.9167, 0.2812, 0.85, 0.25, 0.85, 0.25, 0.9167, 0.2812, 0.85, 0.2812, 0.5833, 0.25, 0.5833, 0.25, 0.85, 0.25, 0.85, 0.25, 0.5833, 0.2188, 0.5833, 0.2188, 0.85, 0.25, 0.9167, 0.25, 0.85, 0.2188, 0.85, 0.2188, 0.9167, 0.2188, 0.85, 0.2188, 0.5833, 0.1875, 0.5833, 0.1875, 0.85, 0.2188, 0.9167, 0.2188, 0.85, 0.1875, 0.85, 0.1875, 0.9167, 0.1875, 0.9167, 0.1875, 0.85, 0.1562, 0.85, 0.1562, 0.9167, 0.1562, 0.5833, 0.1562, 0.85, 0.1875, 0.85, 0.1875, 0.5833, 0.1562, 0.9167, 0.1562, 0.85, 0.125, 0.85, 0.125, 0.9167, 0.125, 0.5833, 0.125, 0.85, 0.1562, 0.85, 0.1562, 0.5833, 0.125, 0.9167, 0.125, 0.85, 0.09375, 0.85, 0.09375, 0.9167, 0.09375, 0.5833, 0.09375, 0.85, 0.125, 0.85, 0.125, 0.5833, 0.0625, 0.5833, 0.0625, 0.85, 0.09375, 0.85, 0.09375, 0.5833, 0.0625, 0.85, 0.0625, 0.9167, 0.09375, 0.9167, 0.09375, 0.85, 0.03125, 0.5833, 0.03125, 0.85, 0.0625, 0.85, 0.0625, 0.5833, 0.03125, 0.85, 0.03125, 0.9167, 0.0625, 0.9167, 0.0625, 0.85, 0.03125, 0.9167, 0.03125, 0.85, 0.0, 0.85, 0.0, 0.9167, 0.03125, 0.85, 0.03125, 0.5833, 0.0, 0.5833, 0.0, 0.85])
me_base_pipe.materials.append(mat_base_pipe_material)
me_base_pipe.materials.append(mat_top_pipe_material)
me_base_pipe.materials.append(mat_hole_pipe_material)
me_base_pipe.use_remesh_fix_poles = True
me_base_pipe.use_remesh_preserve_attributes = False
me_base_pipe.use_mirror_vertex_groups = False
me_base_pipe.update()

# ---- objects
ob_base_pipe = bpy.data.objects.new('Base Pipe', me_base_pipe)

# ---- transforms, parenting, visibility, modifiers, constraints
ob_base_pipe.location = (0.0, 0.0, -0.2)
ob_base_pipe.scale = (1.15, 1.15, 0.8)
ob_base_pipe.lineart.crease_threshold = 0.0

# ---- collection membership
col_collection.objects.link(ob_base_pipe)

# ---- scene / render settings (as saved in the file)
scene.frame_start = 1; scene.frame_end = 250; scene.frame_set(1)
scene.render.engine = 'BLENDER_EEVEE_NEXT'
scene.cycles.use_denoising = False
scene.cycles.samples = 128
scene.cycles.sampling_pattern = 'TABULATED_SOBOL'
scene.cycles.use_adaptive_sampling = False
scene.cycles.use_light_tree = False
scene.view_settings.view_transform = 'Filmic'
bpy.context.view_layer.update()

# ---- added for rendering (the .blend has no active camera and no usable light): camera, sun
cam_auto = bpy.data.cameras.new('AutoCamera')
cam_auto.lens = 50.0
cam_auto.sensor_width = 36.0
cam_auto.clip_end = 1000.0
ob_auto_camera = bpy.data.objects.new('AutoCamera', cam_auto)
scene.collection.objects.link(ob_auto_camera)
ob_auto_camera.location = (3.45445, -4.14534, 3.16356)
ob_auto_camera.rotation_euler = (1.09748, -7.21219e-08, 0.694738)
scene.camera = ob_auto_camera
light_auto_sun = bpy.data.lights.new('AutoSun', 'SUN')
light_auto_sun.energy = 3.0
light_auto_sun.angle = 0.0523599
ob_auto_sun = bpy.data.objects.new('AutoSun', light_auto_sun)
scene.collection.objects.link(ob_auto_sun)
ob_auto_sun.rotation_euler = (0.872665, 0.174533, 0.523599)
bpy.context.view_layer.update()
